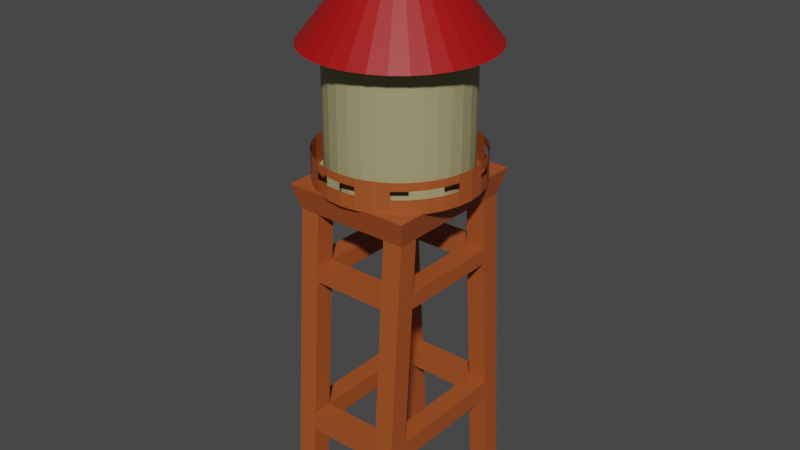 # Source: CaixaDAgua.blend  (saved by Blender 3.1.7; exported with 4.5.12 LTS)
import bpy
from mathutils import Matrix  # noqa: F401  (used for matrix-valued properties, if any)

bpy.ops.wm.read_factory_settings(use_empty=True)
scene = bpy.context.scene
scene.name = 'Scene'

# ---- collections
col_collection = bpy.data.collections.new('Collection'); scene.collection.children.link(col_collection)

# ---- materials (node trees are filled in below, after node groups)
mat_materiais = bpy.data.materials.new('Materiais')
mat_materiais.use_transparent_shadow = False
mat_materiais_001 = bpy.data.materials.new('Materiais.001')
mat_materiais_001.use_transparent_shadow = False
mat_materiais_002 = bpy.data.materials.new('Materiais.002')
mat_materiais_002.use_transparent_shadow = False

# ---- material node trees
mat_materiais.use_nodes = True; mat_materiais.node_tree.nodes.clear()
_N = mat_materiais.node_tree.nodes; _L = mat_materiais.node_tree.links
n0 = _N.new('ShaderNodeBsdfPrincipled'); n0.name = 'Principled BSDF'; n0.location = (10, 300)
n0.distribution = 'GGX'
n0.subsurface_method = 'RANDOM_WALK_SKIN'
n0.inputs[0].default_value = (0.3757, 0.08133, 0.01719, 1.0)
n0.inputs[3].default_value = 1.45
n0.inputs[27].default_value = (0.0, 0.0, 0.0, 1.0)
n0.inputs[28].default_value = 1.0
n1 = _N.new('ShaderNodeOutputMaterial'); n1.name = 'Material Output'; n1.location = (300, 300)
_L.new(n0.outputs[0], n1.inputs[0])
n1.is_active_output = True
mat_materiais_001.use_nodes = True; mat_materiais_001.node_tree.nodes.clear()
_N = mat_materiais_001.node_tree.nodes; _L = mat_materiais_001.node_tree.links
n0 = _N.new('ShaderNodeBsdfPrincipled'); n0.name = 'Principled BSDF'; n0.location = (10, 300)
n0.distribution = 'GGX'
n0.subsurface_method = 'RANDOM_WALK_SKIN'
n0.inputs[0].default_value = (0.3672, 0.3272, 0.1627, 1.0)
n0.inputs[3].default_value = 1.45
n0.inputs[27].default_value = (0.0, 0.0, 0.0, 1.0)
n0.inputs[28].default_value = 1.0
n1 = _N.new('ShaderNodeOutputMaterial'); n1.name = 'Material Output'; n1.location = (300, 300)
_L.new(n0.outputs[0], n1.inputs[0])
n1.is_active_output = True
mat_materiais_002.use_nodes = True; mat_materiais_002.node_tree.nodes.clear()
_N = mat_materiais_002.node_tree.nodes; _L = mat_materiais_002.node_tree.links
n0 = _N.new('ShaderNodeBsdfPrincipled'); n0.name = 'Principled BSDF'; n0.location = (10, 300)
n0.distribution = 'GGX'
n0.subsurface_method = 'RANDOM_WALK_SKIN'
n0.inputs[0].default_value = (0.3844, 0.003327, 0.002686, 1.0)
n0.inputs[3].default_value = 1.45
n0.inputs[27].default_value = (0.0, 0.0, 0.0, 1.0)
n0.inputs[28].default_value = 1.0
n1 = _N.new('ShaderNodeOutputMaterial'); n1.name = 'Material Output'; n1.location = (300, 300)
_L.new(n0.outputs[0], n1.inputs[0])
n1.is_active_output = True

# ---- world
world_world = bpy.data.worlds.new('World'); scene.world = world_world
world_world.use_nodes = True; world_world.node_tree.nodes.clear()
_N = world_world.node_tree.nodes; _L = world_world.node_tree.links
n0 = _N.new('ShaderNodeOutputWorld'); n0.name = 'World Output'; n0.location = (300, 300)
n1 = _N.new('ShaderNodeBackground'); n1.name = 'Background'; n1.location = (10, 300)
n1.inputs[0].default_value = (0.05088, 0.05088, 0.05088, 1.0)
_L.new(n1.outputs[0], n0.inputs[0])
n0.is_active_output = True
world_world.color = (0.05088, 0.05088, 0.05088)
world_world.use_sun_shadow = False
world_world.sun_shadow_jitter_overblur = 0.0

# ---- meshes
me_cubo_001 = bpy.data.meshes.new('Cubo.001')
me_cubo_001.from_pydata([(-1.0, -1.0, -1.0), (-1.0, 1.113, 1.0), (-1.0, 1.0, -1.0), (-1.0, 3.113, 1.0), (1.0, -1.0, -1.0), (1.0, 1.113, 1.0), (1.0, 1.0, -1.0), (1.0, 3.113, 1.0), (-10.68, -1.0, -1.0), (-10.68, 1.113, 1.0), (-10.68, 1.0, -1.0), (-10.68, 3.113, 1.0), (-8.68, -1.0, -1.0), (-8.68, 1.113, 1.0), (-8.68, 1.0, -1.0), (-8.68, 3.113, 1.0), (1.0, 17.13, -1.0), (1.0, 15.02, 1.0), (1.0, 15.13, -1.0), (1.0, 13.02, 1.0), (-1.0, 17.13, -1.0), (-1.0, 15.02, 1.0), (-1.0, 15.13, -1.0), (-1.0, 13.02, 1.0), (-8.68, 17.13, -1.0), (-8.68, 15.02, 1.0), (-8.68, 15.13, -1.0), (-8.68, 13.02, 1.0), (-10.68, 17.13, -1.0), (-10.68, 15.02, 1.0), (-10.68, 15.13, -1.0), (-10.68, 13.02, 1.0), (-1.0, 1.113, 1.0), (1.0, 3.113, 1.0), (1.0, 1.113, 1.0), (-10.68, 1.113, 1.0), (-10.68, 3.113, 1.0), (-8.68, 1.113, 1.0), (1.0, 15.02, 1.0), (1.0, 13.02, 1.0), (-1.0, 15.02, 1.0), (-8.68, 15.02, 1.0), (-10.68, 13.02, 1.0), (-10.68, 15.02, 1.0), (-0.5838, 0.3591, 1.162), (-0.5838, 2.576, 1.162), (1.633, 2.576, 1.162), (1.633, 0.3591, 1.162), (-11.31, 0.3591, 1.162), (-11.31, 2.576, 1.162), (-9.096, 2.576, 1.162), (-9.096, 0.3591, 1.162), (1.633, 15.77, 1.162), (1.633, 13.56, 1.162), (-0.5838, 13.56, 1.162), (-0.5838, 15.77, 1.162), (-9.096, 15.77, 1.162), (-9.096, 13.56, 1.162), (-11.31, 13.56, 1.162), (-11.31, 15.77, 1.162), (1.0, 16.78, -0.6667), (1.0, 16.43, -0.3333), (1.0, 16.08, 1.49e-07), (1.0, 15.72, 0.3333), (1.0, 15.37, 0.6667), (1.0, 13.37, 0.6667), (1.0, 13.72, 0.3333), (1.0, 14.08, 8.941e-08), (1.0, 14.43, -0.3333), (1.0, 14.78, -0.6667), (-1.0, 13.37, 0.6667), (-1.0, 13.72, 0.3333), (-1.0, 14.08, 8.941e-08), (-1.0, 14.43, -0.3333), (-1.0, 14.78, -0.6667), (-1.0, 15.37, 0.6667), (-1.0, 15.72, 0.3333), (-1.0, 16.08, 8.941e-08), (-1.0, 16.43, -0.3333), (-1.0, 16.78, -0.6667), (-8.68, 16.78, -0.6667), (-8.68, 16.43, -0.3333), (-8.68, 16.08, 1.49e-07), (-8.68, 15.72, 0.3333), (-8.68, 15.37, 0.6667), (-8.68, 13.37, 0.6667), (-8.68, 13.72, 0.3333), (-8.68, 14.08, 8.941e-08), (-8.68, 14.43, -0.3333), (-8.68, 14.78, -0.6667), (-10.68, 13.37, 0.6667), (-10.68, 13.72, 0.3333), (-10.68, 14.08, 8.941e-08), (-10.68, 14.43, -0.3333), (-10.68, 14.78, -0.6667), (-10.68, 15.37, 0.6667), (-10.68, 15.72, 0.3333), (-10.68, 16.08, 8.941e-08), (-10.68, 16.43, -0.3333), (-10.68, 16.78, -0.6667), (-10.68, -0.6479, -0.6667), (-10.68, -0.2957, -0.3333), (-10.68, 0.05639, 1.49e-07), (-10.68, 0.4085, 0.3333), (-10.68, 0.7607, 0.6667), (-10.68, 2.761, 0.6667), (-10.68, 2.409, 0.3333), (-10.68, 2.056, 8.941e-08), (-10.68, 1.704, -0.3333), (-10.68, 1.352, -0.6667), (-8.68, 2.761, 0.6667), (-8.68, 2.409, 0.3333), (-8.68, 2.056, 8.941e-08), (-8.68, 1.704, -0.3333), (-8.68, 1.352, -0.6667), (-8.68, 0.7607, 0.6667), (-8.68, 0.4085, 0.3333), (-8.68, 0.05639, 8.941e-08), (-8.68, -0.2957, -0.3333), (-8.68, -0.6479, -0.6667), (-1.0, -0.6479, -0.6667), (-1.0, -0.2957, -0.3333), (-1.0, 0.05639, 2.98e-08), (-1.0, 0.4085, 0.3333), (-1.0, 0.7607, 0.6667), (-1.0, 2.761, 0.6667), (-1.0, 2.409, 0.3333), (-1.0, 2.056, -2.98e-08), (-1.0, 1.704, -0.3333), (-1.0, 1.352, -0.6667), (1.0, 2.761, 0.6667), (1.0, 2.409, 0.3333), (1.0, 2.056, -2.98e-08), (1.0, 1.704, -0.3333), (1.0, 1.352, -0.6667), (1.0, 0.7607, 0.6667), (1.0, 0.4085, 0.3333), (1.0, 0.05639, -2.98e-08), (1.0, -0.2957, -0.3333), (1.0, -0.6479, -0.6667), (-8.68, 2.761, 0.6667), (-8.68, 0.7607, 0.6667), (-1.0, 0.7607, 0.6667), (-1.0, 2.761, 0.6667), (-8.68, 2.761, 0.5678), (-8.68, 0.7607, 0.5678), (-1.0, 0.7607, 0.5678), (-1.0, 2.761, 0.5678), (-8.68, 13.37, 0.554), (-10.68, 13.37, 0.554), (-10.68, 2.761, 0.554), (-8.68, 2.761, 0.554), (1.0, 13.37, 0.6667), (-1.0, 13.37, 0.6667), (-1.0, 2.761, 0.6667), (1.0, 2.761, 0.6667), (1.0, 13.37, 0.5665), (-1.0, 13.37, 0.5665), (-1.0, 2.761, 0.5665), (1.0, 2.761, 0.5665), (-1.0, 13.37, 0.5597), (-1.0, 15.37, 0.5597), (-8.68, 15.37, 0.5597), (-8.68, 13.37, 0.5597), (-1.0, 0.7607, 0.5678), (-1.0, 2.761, 0.5678), (-8.987, 0.7607, 0.5678), (-8.987, 2.761, 0.5678), (-1.0, 14.43, -0.4592), (-1.0, 16.43, -0.4592), (1.0, 14.43, -0.4592), (-8.68, 14.43, -0.4592), (-10.68, 14.43, -0.4592), (-8.68, 16.43, -0.4592), (-8.68, 1.704, -0.4592), (-8.68, -0.2957, -0.4592), (-10.68, 1.704, -0.4592), (-1.0, 1.704, -0.4592), (1.0, 1.704, -0.4592), (-1.0, -0.2957, -0.4592)], [], [(124, 1, 3, 125), (125, 3, 7, 130), (130, 7, 5, 135), (135, 5, 1, 124), (2, 6, 4, 0), (17, 21, 40, 38), (104, 9, 11, 105), (105, 11, 15, 110), (110, 15, 13, 115), (115, 13, 9, 104), (10, 14, 12, 8), (13, 1, 32, 37), (64, 17, 19, 65), (65, 19, 23, 70), (70, 23, 21, 75), (75, 21, 17, 64), (18, 22, 20, 16), (1, 5, 34, 32), (84, 25, 27, 85), (85, 27, 31, 90), (90, 31, 29, 95), (95, 29, 25, 84), (26, 30, 28, 24), (7, 19, 39, 33), (31, 11, 36, 42), (11, 9, 35, 36), (21, 25, 41, 40), (29, 31, 42, 43), (25, 29, 43, 41), (35, 37, 51, 48), (32, 34, 47, 44), (37, 32, 44, 51), (33, 39, 53, 46), (42, 36, 49, 58), (34, 33, 46, 47), (40, 41, 56, 55), (41, 43, 59, 56), (39, 38, 52, 53), (5, 7, 33, 34), (19, 17, 38, 39), (9, 13, 37, 35), (46, 45, 44, 47), (50, 49, 48, 51), (54, 53, 52, 55), (58, 57, 56, 59), (49, 50, 57, 58), (54, 55, 56, 57), (44, 45, 50, 51), (45, 46, 53, 54), (57, 50, 45, 54), (43, 42, 58, 59), (36, 35, 48, 49), (38, 40, 55, 52), (39, 33, 34, 32, 37, 35, 36, 42, 43, 41, 40, 38), (20, 79, 60, 16), (79, 78, 61, 60), (78, 77, 62, 61), (77, 76, 63, 62), (76, 75, 64, 63), (22, 74, 79, 20), (74, 73, 78, 79), (73, 72, 77, 78), (72, 71, 76, 77), (71, 70, 75, 76), (18, 69, 74, 22), (69, 68, 73, 74), (68, 67, 72, 73), (67, 66, 71, 72), (66, 65, 70, 71), (16, 60, 69, 18), (60, 61, 68, 69), (61, 62, 67, 68), (62, 63, 66, 67), (63, 64, 65, 66), (28, 99, 80, 24), (99, 98, 81, 80), (98, 97, 82, 81), (97, 96, 83, 82), (96, 95, 84, 83), (30, 94, 99, 28), (94, 93, 98, 99), (93, 92, 97, 98), (92, 91, 96, 97), (91, 90, 95, 96), (26, 89, 94, 30), (89, 88, 93, 94), (88, 87, 92, 93), (87, 86, 91, 92), (86, 85, 90, 91), (24, 80, 89, 26), (80, 81, 88, 89), (81, 82, 87, 88), (82, 83, 86, 87), (83, 84, 85, 86), (12, 119, 100, 8), (119, 118, 101, 100), (118, 117, 102, 101), (117, 116, 103, 102), (116, 115, 104, 103), (14, 114, 119, 12), (114, 113, 118, 119), (113, 112, 117, 118), (112, 111, 116, 117), (111, 110, 115, 116), (10, 109, 114, 14), (109, 108, 113, 114), (108, 107, 112, 113), (107, 106, 111, 112), (106, 105, 110, 111), (8, 100, 109, 10), (100, 101, 108, 109), (101, 102, 107, 108), (102, 103, 106, 107), (103, 104, 105, 106), (4, 139, 120, 0), (139, 138, 121, 120), (138, 137, 122, 121), (137, 136, 123, 122), (136, 135, 124, 123), (6, 134, 139, 4), (134, 133, 138, 139), (133, 132, 137, 138), (132, 131, 136, 137), (131, 130, 135, 136), (2, 129, 134, 6), (129, 128, 133, 134), (128, 127, 132, 133), (127, 126, 131, 132), (126, 125, 130, 131), (0, 120, 129, 2), (120, 121, 128, 129), (121, 122, 127, 128), (122, 123, 126, 127), (123, 124, 125, 126), (115, 110, 140, 141), (140, 143, 147, 144), (110, 125, 143, 140), (124, 115, 141, 142), (125, 124, 142, 143), (144, 147, 146, 145), (141, 140, 144, 145), (142, 141, 145, 146), (143, 142, 146, 147), (105, 90, 149, 150), (151, 150, 149, 148), (90, 85, 148, 149), (110, 105, 150, 151), (85, 110, 151, 148), (75, 70, 160, 161), (65, 130, 155, 152), (152, 155, 159, 156), (70, 65, 152, 153), (125, 70, 153, 154), (130, 125, 154, 155), (159, 158, 157, 156), (153, 152, 156, 157), (154, 153, 157, 158), (155, 154, 158, 159), (161, 160, 163, 162), (70, 85, 163, 160), (85, 84, 162, 163), (84, 75, 161, 162), (143, 140, 141, 142), (105, 110, 85, 90), (154, 155, 152, 153), (70, 75, 84, 85), (147, 146, 164, 165), (165, 164, 166, 167), (113, 118, 175, 174), (133, 68, 170, 178), (81, 88, 171, 173), (68, 73, 168, 170), (174, 175, 179, 177), (177, 178, 170, 168), (169, 173, 171, 168), (176, 174, 171, 172), (128, 133, 178, 177), (73, 128, 177, 168), (73, 78, 169, 168), (88, 73, 168, 171), (88, 93, 172, 171), (78, 81, 173, 169), (113, 88, 171, 174), (93, 108, 176, 172), (128, 113, 174, 177), (108, 113, 174, 176), (121, 128, 177, 179), (118, 121, 179, 175), (133, 128, 73, 68), (118, 113, 128, 121), (113, 108, 93, 88), (81, 78, 73, 88)])
_uv = me_cubo_001.uv_layers.new(name='Mapa UV')
_uv.uv.foreach_set('vector', [0.5833, 0.0, 0.625, 0.0, 0.625, 0.25, 0.5833, 0.25, 0.5833, 0.25, 0.625, 0.25, 0.625, 0.5, 0.5833, 0.5, 0.5833, 0.5, 0.625, 0.5, 0.625, 0.75, 0.5833, 0.75, 0.5833, 0.75, 0.625, 0.75, 0.625, 1.0, 0.5833, 1.0, 0.125, 0.5, 0.375, 0.5, 0.375, 0.75, 0.125, 0.75, 0.625, 1.0, 0.625, 0.75, 0.625, 0.75, 0.625, 1.0, 0.5833, 0.0, 0.625, 0.0, 0.625, 0.25, 0.5833, 0.25, 0.5833, 0.25, 0.625, 0.25, 0.625, 0.5, 0.5833, 0.5, 0.5833, 0.5, 0.625, 0.5, 0.625, 0.75, 0.5833, 0.75, 0.5833, 0.75, 0.625, 0.75, 0.625, 1.0, 0.5833, 1.0, 0.125, 0.5, 0.375, 0.5, 0.375, 0.75, 0.125, 0.75, 0.0, 0.0, 0.0, 0.0, 0.0, 0.0, 0.0, 0.0, 0.5833, 0.0, 0.625, 0.0, 0.625, 0.25, 0.5833, 0.25, 0.5833, 0.25, 0.625, 0.25, 0.625, 0.5, 0.5833, 0.5, 0.5833, 0.5, 0.625, 0.5, 0.625, 0.75, 0.5833, 0.75, 0.5833, 0.75, 0.625, 0.75, 0.625, 1.0, 0.5833, 1.0, 0.125, 0.5, 0.375, 0.5, 0.375, 0.75, 0.125, 0.75, 0.625, 1.0, 0.625, 0.75, 0.625, 0.75, 0.625, 1.0, 0.5833, 0.0, 0.625, 0.0, 0.625, 0.25, 0.5833, 0.25, 0.5833, 0.25, 0.625, 0.25, 0.625, 0.5, 0.5833, 0.5, 0.5833, 0.5, 0.625, 0.5, 0.625, 0.75, 0.5833, 0.75, 0.5833, 0.75, 0.625, 0.75, 0.625, 1.0, 0.5833, 1.0, 0.125, 0.5, 0.375, 0.5, 0.375, 0.75, 0.125, 0.75, 0.0, 0.0, 0.0, 0.0, 0.0, 0.0, 0.0, 0.0, 0.0, 0.0, 0.0, 0.0, 0.0, 0.0, 0.0, 0.0, 0.625, 0.25, 0.625, 0.0, 0.625, 0.0, 0.625, 0.25, 0.0, 0.0, 0.0, 0.0, 0.0, 0.0, 0.0, 0.0, 0.625, 0.75, 0.625, 0.5, 0.625, 0.5, 0.625, 0.75, 0.625, 1.0, 0.625, 0.75, 0.625, 0.75, 0.625, 1.0, 0.625, 1.0, 0.625, 0.75, 0.625, 0.75, 0.625, 1.0, 0.625, 1.0, 0.625, 0.75, 0.625, 0.75, 0.625, 1.0, 0.0, 0.0, 0.0, 0.0, 0.0, 0.0, 0.0, 0.0, 0.0, 0.0, 0.0, 0.0, 0.0, 0.0, 0.0, 0.0, 0.0, 0.0, 0.0, 0.0, 0.0, 0.0, 0.0, 0.0, 0.625, 0.75, 0.625, 0.5, 0.625, 0.5, 0.625, 0.75, 0.0, 0.0, 0.0, 0.0, 0.0, 0.0, 0.0, 0.0, 0.625, 1.0, 0.625, 0.75, 0.625, 0.75, 0.625, 1.0, 0.625, 0.25, 0.625, 0.0, 0.625, 0.0, 0.625, 0.25, 0.625, 0.75, 0.625, 0.5, 0.625, 0.5, 0.625, 0.75, 0.625, 0.25, 0.625, 0.0, 0.625, 0.0, 0.625, 0.25, 0.625, 1.0, 0.625, 0.75, 0.625, 0.75, 0.625, 1.0, 0.625, 0.5, 0.875, 0.5, 0.875, 0.75, 0.625, 0.75, 0.625, 0.5, 0.875, 0.5, 0.875, 0.75, 0.625, 0.75, 0.625, 0.5, 0.875, 0.5, 0.875, 0.75, 0.625, 0.75, 0.625, 0.5, 0.875, 0.5, 0.875, 0.75, 0.625, 0.75, 0.625, 0.25, 0.625, 0.5, 0.625, 0.25, 0.625, 0.5, 0.625, 0.5, 0.625, 0.75, 0.625, 0.0, 0.625, 0.25, 0.625, 0.0, 0.625, 0.25, 0.625, 0.5, 0.625, 0.75, 0.625, 0.25, 0.625, 0.5, 0.625, 0.25, 0.625, 0.5, 0.625, 0.25, 0.625, 0.5, 0.625, 0.25, 0.625, 0.5, 0.625, 0.75, 0.625, 0.5, 0.625, 0.5, 0.625, 0.75, 0.625, 0.25, 0.625, 0.0, 0.625, 0.0, 0.625, 0.25, 0.625, 1.0, 0.625, 0.75, 0.625, 0.75, 0.625, 1.0, 0.0, 0.0, 0.0, 0.0, 0.0, 0.0, 0.0, 0.0, 0.0, 0.0, 0.0, 0.0, 0.0, 0.0, 0.0, 0.0, 0.0, 0.0, 0.0, 0.0, 0.0, 0.0, 0.0, 0.0, 0.375, 0.75, 0.4167, 0.75, 0.4167, 1.0, 0.375, 1.0, 0.4167, 0.75, 0.4583, 0.75, 0.4583, 1.0, 0.4167, 1.0, 0.4583, 0.75, 0.5, 0.75, 0.5, 1.0, 0.4583, 1.0, 0.5, 0.75, 0.5417, 0.75, 0.5417, 1.0, 0.5, 1.0, 0.5417, 0.75, 0.5833, 0.75, 0.5833, 1.0, 0.5417, 1.0, 0.375, 0.5, 0.4167, 0.5, 0.4167, 0.75, 0.375, 0.75, 0.4167, 0.5, 0.4583, 0.5, 0.4583, 0.75, 0.4167, 0.75, 0.4583, 0.5, 0.5, 0.5, 0.5, 0.75, 0.4583, 0.75, 0.5, 0.5, 0.5417, 0.5, 0.5417, 0.75, 0.5, 0.75, 0.5417, 0.5, 0.5833, 0.5, 0.5833, 0.75, 0.5417, 0.75, 0.375, 0.25, 0.4167, 0.25, 0.4167, 0.5, 0.375, 0.5, 0.4167, 0.25, 0.4583, 0.25, 0.4583, 0.5, 0.4167, 0.5, 0.4583, 0.25, 0.5, 0.25, 0.5, 0.5, 0.4583, 0.5, 0.5, 0.25, 0.5417, 0.25, 0.5417, 0.5, 0.5, 0.5, 0.5417, 0.25, 0.5833, 0.25, 0.5833, 0.5, 0.5417, 0.5, 0.375, 0.0, 0.4167, 0.0, 0.4167, 0.25, 0.375, 0.25, 0.4167, 0.0, 0.4583, 0.0, 0.4583, 0.25, 0.4167, 0.25, 0.4583, 0.0, 0.5, 0.0, 0.5, 0.25, 0.4583, 0.25, 0.5, 0.0, 0.5417, 0.0, 0.5417, 0.25, 0.5, 0.25, 0.5417, 0.0, 0.5833, 0.0, 0.5833, 0.25, 0.5417, 0.25, 0.375, 0.75, 0.4167, 0.75, 0.4167, 1.0, 0.375, 1.0, 0.4167, 0.75, 0.4583, 0.75, 0.4583, 1.0, 0.4167, 1.0, 0.4583, 0.75, 0.5, 0.75, 0.5, 1.0, 0.4583, 1.0, 0.5, 0.75, 0.5417, 0.75, 0.5417, 1.0, 0.5, 1.0, 0.5417, 0.75, 0.5833, 0.75, 0.5833, 1.0, 0.5417, 1.0, 0.375, 0.5, 0.4167, 0.5, 0.4167, 0.75, 0.375, 0.75, 0.4167, 0.5, 0.4583, 0.5, 0.4583, 0.75, 0.4167, 0.75, 0.4583, 0.5, 0.5, 0.5, 0.5, 0.75, 0.4583, 0.75, 0.5, 0.5, 0.5417, 0.5, 0.5417, 0.75, 0.5, 0.75, 0.5417, 0.5, 0.5833, 0.5, 0.5833, 0.75, 0.5417, 0.75, 0.375, 0.25, 0.4167, 0.25, 0.4167, 0.5, 0.375, 0.5, 0.4167, 0.25, 0.4583, 0.25, 0.4583, 0.5, 0.4167, 0.5, 0.4583, 0.25, 0.5, 0.25, 0.5, 0.5, 0.4583, 0.5, 0.5, 0.25, 0.5417, 0.25, 0.5417, 0.5, 0.5, 0.5, 0.5417, 0.25, 0.5833, 0.25, 0.5833, 0.5, 0.5417, 0.5, 0.375, 0.0, 0.4167, 0.0, 0.4167, 0.25, 0.375, 0.25, 0.4167, 0.0, 0.4583, 0.0, 0.4583, 0.25, 0.4167, 0.25, 0.4583, 0.0, 0.5, 0.0, 0.5, 0.25, 0.4583, 0.25, 0.5, 0.0, 0.5417, 0.0, 0.5417, 0.25, 0.5, 0.25, 0.5417, 0.0, 0.5833, 0.0, 0.5833, 0.25, 0.5417, 0.25, 0.375, 0.75, 0.4167, 0.75, 0.4167, 1.0, 0.375, 1.0, 0.4167, 0.75, 0.4583, 0.75, 0.4583, 1.0, 0.4167, 1.0, 0.4583, 0.75, 0.5, 0.75, 0.5, 1.0, 0.4583, 1.0, 0.5, 0.75, 0.5417, 0.75, 0.5417, 1.0, 0.5, 1.0, 0.5417, 0.75, 0.5833, 0.75, 0.5833, 1.0, 0.5417, 1.0, 0.375, 0.5, 0.4167, 0.5, 0.4167, 0.75, 0.375, 0.75, 0.4167, 0.5, 0.4583, 0.5, 0.4583, 0.75, 0.4167, 0.75, 0.4583, 0.5, 0.5, 0.5, 0.5, 0.75, 0.4583, 0.75, 0.5, 0.5, 0.5417, 0.5, 0.5417, 0.75, 0.5, 0.75, 0.5417, 0.5, 0.5833, 0.5, 0.5833, 0.75, 0.5417, 0.75, 0.375, 0.25, 0.4167, 0.25, 0.4167, 0.5, 0.375, 0.5, 0.4167, 0.25, 0.4583, 0.25, 0.4583, 0.5, 0.4167, 0.5, 0.4583, 0.25, 0.5, 0.25, 0.5, 0.5, 0.4583, 0.5, 0.5, 0.25, 0.5417, 0.25, 0.5417, 0.5, 0.5, 0.5, 0.5417, 0.25, 0.5833, 0.25, 0.5833, 0.5, 0.5417, 0.5, 0.375, 0.0, 0.4167, 0.0, 0.4167, 0.25, 0.375, 0.25, 0.4167, 0.0, 0.4583, 0.0, 0.4583, 0.25, 0.4167, 0.25, 0.4583, 0.0, 0.5, 0.0, 0.5, 0.25, 0.4583, 0.25, 0.5, 0.0, 0.5417, 0.0, 0.5417, 0.25, 0.5, 0.25, 0.5417, 0.0, 0.5833, 0.0, 0.5833, 0.25, 0.5417, 0.25, 0.375, 0.75, 0.4167, 0.75, 0.4167, 1.0, 0.375, 1.0, 0.4167, 0.75, 0.4583, 0.75, 0.4583, 1.0, 0.4167, 1.0, 0.4583, 0.75, 0.5, 0.75, 0.5, 1.0, 0.4583, 1.0, 0.5, 0.75, 0.5417, 0.75, 0.5417, 1.0, 0.5, 1.0, 0.5417, 0.75, 0.5833, 0.75, 0.5833, 1.0, 0.5417, 1.0, 0.375, 0.5, 0.4167, 0.5, 0.4167, 0.75, 0.375, 0.75, 0.4167, 0.5, 0.4583, 0.5, 0.4583, 0.75, 0.4167, 0.75, 0.4583, 0.5, 0.5, 0.5, 0.5, 0.75, 0.4583, 0.75, 0.5, 0.5, 0.5417, 0.5, 0.5417, 0.75, 0.5, 0.75, 0.5417, 0.5, 0.5833, 0.5, 0.5833, 0.75, 0.5417, 0.75, 0.375, 0.25, 0.4167, 0.25, 0.4167, 0.5, 0.375, 0.5, 0.4167, 0.25, 0.4583, 0.25, 0.4583, 0.5, 0.4167, 0.5, 0.4583, 0.25, 0.5, 0.25, 0.5, 0.5, 0.4583, 0.5, 0.5, 0.25, 0.5417, 0.25, 0.5417, 0.5, 0.5, 0.5, 0.5417, 0.25, 0.5833, 0.25, 0.5833, 0.5, 0.5417, 0.5, 0.375, 0.0, 0.4167, 0.0, 0.4167, 0.25, 0.375, 0.25, 0.4167, 0.0, 0.4583, 0.0, 0.4583, 0.25, 0.4167, 0.25, 0.4583, 0.0, 0.5, 0.0, 0.5, 0.25, 0.4583, 0.25, 0.5, 0.0, 0.5417, 0.0, 0.5417, 0.25, 0.5, 0.25, 0.5417, 0.0, 0.5833, 0.0, 0.5833, 0.25, 0.5417, 0.25, 0.5833, 0.75, 0.5833, 0.5, 0.5833, 0.5, 0.5833, 0.75, 0.0, 0.0, 0.0, 0.0, 0.0, 0.0, 0.0, 0.0, 0.0, 0.0, 0.0, 0.0, 0.0, 0.0, 0.0, 0.0, 0.0, 0.0, 0.0, 0.0, 0.0, 0.0, 0.0, 0.0, 0.5833, 0.25, 0.5833, 0.0, 0.5833, 0.0, 0.5833, 0.25, 0.5833, 0.5, 0.5833, 0.25, 0.5833, 0.0, 0.5833, 0.75, 0.5833, 0.75, 0.5833, 0.5, 0.5833, 0.5, 0.5833, 0.75, 0.0, 0.0, 0.0, 0.0, 0.0, 0.0, 0.0, 0.0, 0.5833, 0.25, 0.5833, 0.0, 0.5833, 0.0, 0.5833, 0.25, 0.0, 0.0, 0.0, 0.0, 0.0, 0.0, 0.0, 0.0, 0.5833, 0.5, 0.5833, 0.25, 0.5833, 0.5, 0.5833, 0.25, 0.5833, 0.5, 0.5833, 0.25, 0.5833, 0.25, 0.5833, 0.5, 0.5833, 0.5, 0.5833, 0.25, 0.5833, 0.25, 0.5833, 0.5, 0.0, 0.0, 0.0, 0.0, 0.0, 0.0, 0.0, 0.0, 0.5833, 0.75, 0.5833, 0.5, 0.5833, 0.5, 0.5833, 0.75, 0.0, 0.0, 0.0, 0.0, 0.0, 0.0, 0.0, 0.0, 0.0, 0.0, 0.0, 0.0, 0.0, 0.0, 0.0, 0.0, 0.5833, 0.5, 0.5833, 0.25, 0.5833, 0.25, 0.5833, 0.5, 0.0, 0.0, 0.0, 0.0, 0.0, 0.0, 0.0, 0.0, 0.5833, 0.5, 0.5833, 0.25, 0.5833, 0.25, 0.5833, 0.5, 0.5833, 0.5, 0.5833, 0.25, 0.5833, 0.5, 0.5833, 0.25, 0.5833, 0.5, 0.5833, 0.25, 0.5833, 0.25, 0.5833, 0.5, 0.0, 0.0, 0.0, 0.0, 0.0, 0.0, 0.0, 0.0, 0.5833, 0.5, 0.5833, 0.25, 0.5833, 0.25, 0.5833, 0.5, 0.5833, 0.75, 0.5833, 0.5, 0.5833, 0.25, 0.5833, 0.0, 0.0, 0.0, 0.0, 0.0, 0.0, 0.0, 0.0, 0.0, 0.5833, 0.25, 0.5833, 0.0, 0.5833, 0.0, 0.5833, 0.25, 0.0, 0.0, 0.0, 0.0, 0.0, 0.0, 0.0, 0.0, 0.0, 0.0, 0.0, 0.0, 0.0, 0.0, 0.0, 0.0, 0.5833, 0.25, 0.5833, 0.5, 0.0, 0.0, 0.5833, 0.5, 0.5833, 0.25, 0.5833, 0.5, 0.0, 0.0, 0.5833, 0.5, 0.5833, 0.5, 0.5833, 0.75, 0.0, 0.0, 0.5833, 0.25, 0.5833, 0.25, 0.5833, 0.0, 0.5833, 0.0, 0.5833, 0.25, 0.5833, 0.25, 0.5833, 0.0, 0.5833, 0.0, 0.5833, 0.25, 0.4583, 0.5, 0.4583, 0.75, 0.4583, 0.75, 0.4583, 0.5, 0.0, 0.0, 0.0, 0.0, 0.0, 0.0, 0.0, 0.0, 0.4583, 0.0, 0.4583, 0.25, 0.4583, 0.25, 0.4583, 0.0, 0.4583, 0.25, 0.4583, 0.5, 0.4583, 0.5, 0.4583, 0.25, 0.4583, 0.5, 0.4583, 0.75, 0.4583, 0.0, 0.4583, 0.25, 0.4583, 0.25, 0.4583, 0.5, 0.4583, 0.25, 0.4583, 0.5, 0.4583, 0.75, 0.4583, 0.0, 0.4583, 0.25, 0.4583, 0.5, 0.4583, 0.25, 0.4583, 0.5, 0.4583, 0.25, 0.4583, 0.5, 0.4583, 0.25, 0.4583, 0.5, 0.4583, 0.5, 0.4583, 0.25, 0.0, 0.0, 0.0, 0.0, 0.0, 0.0, 0.0, 0.0, 0.4583, 0.5, 0.4583, 0.75, 0.4583, 0.75, 0.4583, 0.5, 0.0, 0.0, 0.0, 0.0, 0.0, 0.0, 0.0, 0.0, 0.4583, 0.25, 0.4583, 0.5, 0.4583, 0.5, 0.4583, 0.25, 0.0, 0.0, 0.0, 0.0, 0.0, 0.0, 0.0, 0.0, 0.0, 0.0, 0.0, 0.0, 0.0, 0.0, 0.0, 0.0, 0.0, 0.0, 0.0, 0.0, 0.0, 0.0, 0.0, 0.0, 0.0, 0.0, 0.0, 0.0, 0.0, 0.0, 0.0, 0.0, 0.4583, 0.25, 0.4583, 0.5, 0.4583, 0.5, 0.4583, 0.25, 0.4583, 0.0, 0.4583, 0.25, 0.4583, 0.25, 0.4583, 0.0, 0.0, 0.0, 0.0, 0.0, 0.0, 0.0, 0.0, 0.0, 0.4583, 0.5, 0.4583, 0.25, 0.0, 0.0, 0.4583, 0.25, 0.4583, 0.75, 0.4583, 0.5, 0.0, 0.0, 0.4583, 0.0, 0.4583, 0.5, 0.4583, 0.25, 0.0, 0.0, 0.4583, 0.25, 0.0, 0.0, 0.0, 0.0, 0.4583, 0.5, 0.0, 0.0])
me_cubo_001.materials.append(mat_materiais)
me_cubo_001.use_remesh_fix_poles = True
me_cubo_001.use_remesh_preserve_attributes = False
me_cubo_001.update()
me_c_rculo = bpy.data.meshes.new('Círculo')
me_c_rculo.from_pydata([(1.832e-08, 0.856, 0.0), (-0.167, 0.8396, 0.0), (-0.3276, 0.7909, 0.0), (-0.4756, 0.7118, 0.0), (-0.6053, 0.6053, 0.0), (-0.7118, 0.4756, 0.0), (-0.7909, 0.3276, 0.0), (-0.8396, 0.167, 0.0), (-0.856, -3.94e-08, 0.0), (-0.8396, -0.167, 0.0), (-0.7909, -0.3276, 0.0), (-0.7118, -0.4756, 0.0), (-0.6053, -0.6053, 0.0), (-0.4756, -0.7118, 0.0), (-0.3276, -0.7909, 0.0), (-0.167, -0.8396, 0.0), (7.88e-08, -0.856, 0.0), (0.167, -0.8396, 0.0), (0.3276, -0.7909, 0.0), (0.4756, -0.7118, 0.0), (0.6053, -0.6053, 0.0), (0.7118, -0.4756, 0.0), (0.7909, -0.3276, 0.0), (0.8396, -0.167, 0.0), (0.856, 1.192e-08, 0.0), (0.8396, 0.167, 0.0), (0.7909, 0.3276, 0.0), (0.7118, 0.4756, 0.0), (0.6053, 0.6053, 0.0), (0.4756, 0.7118, 0.0), (0.3276, 0.7909, 0.0), (0.167, 0.8396, 0.0), (-0.1951, 0.9808, 0.1756), (0.0, 1.0, 0.1756), (-0.3827, 0.9239, 0.1756), (-0.5556, 0.8315, 0.1756), (-0.7071, 0.7071, 0.1756), (-0.8315, 0.5556, 0.1756), (-0.9239, 0.3827, 0.1756), (-0.9808, 0.1951, 0.1756), (-1.0, -4.371e-08, 0.1756), (-0.9808, -0.1951, 0.1756), (-0.9239, -0.3827, 0.1756), (-0.8315, -0.5556, 0.1756), (-0.7071, -0.7071, 0.1756), (-0.5556, -0.8315, 0.1756), (-0.3827, -0.9239, 0.1756), (-0.1951, -0.9808, 0.1756), (8.742e-08, -1.0, 0.1756), (0.1951, -0.9808, 0.1756), (0.3827, -0.9239, 0.1756), (0.5556, -0.8315, 0.1756), (0.7071, -0.7071, 0.1756), (0.8315, -0.5556, 0.1756), (0.9239, -0.3827, 0.1756), (0.9808, -0.1951, 0.1756), (1.0, 1.192e-08, 0.1756), (0.9808, 0.1951, 0.1756), (0.9239, 0.3827, 0.1756), (0.8315, 0.5556, 0.1756), (0.7071, 0.7071, 0.1756), (0.5556, 0.8315, 0.1756), (0.3827, 0.9239, 0.1756), (0.1951, 0.9808, 0.1756), (-0.1951, 0.9808, 0.3736), (-5.317e-10, 1.0, 0.3736), (-0.3827, 0.9239, 0.3736), (-0.5556, 0.8315, 0.3736), (-0.7071, 0.7071, 0.3736), (-0.8315, 0.5556, 0.3736), (-0.9239, 0.3827, 0.3736), (-0.9808, 0.1951, 0.3736), (-1.0, -4.371e-08, 0.3736), (-0.9808, -0.1951, 0.3736), (-0.9239, -0.3827, 0.3736), (-0.8315, -0.5556, 0.3736), (-0.7071, -0.7071, 0.3736), (-0.5556, -0.8315, 0.3736), (-0.3827, -0.9239, 0.3736), (-0.1951, -0.9808, 0.3736), (8.689e-08, -1.0, 0.3736), (0.1951, -0.9808, 0.3736), (0.3827, -0.9239, 0.3736), (0.5556, -0.8315, 0.3736), (0.7071, -0.7071, 0.3736), (0.8315, -0.5556, 0.3736), (0.9239, -0.3827, 0.3736), (0.9808, -0.1951, 0.3736), (1.0, 1.192e-08, 0.3736), (0.9808, 0.1951, 0.3736), (0.9239, 0.3827, 0.3736), (0.8315, 0.5556, 0.3736), (0.7071, 0.7071, 0.3736), (0.5556, 0.8315, 0.3736), (0.3827, 0.9239, 0.3736), (0.1951, 0.9808, 0.3736), (-0.9808, -0.1951, 0.2746), (-1.0, -4.371e-08, 0.2746), (0.9808, -0.1951, 0.2746), (0.9239, -0.3827, 0.2746), (-0.9239, -0.3827, 0.2746), (1.0, 1.192e-08, 0.2746), (-0.8315, -0.5556, 0.2746), (0.9808, 0.1951, 0.2746), (-0.7071, -0.7071, 0.2746), (0.9239, 0.3827, 0.2746), (-0.5556, -0.8315, 0.2746), (0.8315, 0.5556, 0.2746), (-0.3827, -0.9239, 0.2746), (-0.1951, 0.9808, 0.2746), (-2.658e-10, 1.0, 0.2746), (0.7071, 0.7071, 0.2746), (-0.1951, -0.9808, 0.2746), (-0.3827, 0.9239, 0.2746), (0.5556, 0.8315, 0.2746), (8.716e-08, -1.0, 0.2746), (-0.5556, 0.8315, 0.2746), (0.3827, 0.9239, 0.2746), (0.1951, -0.9808, 0.2746), (-0.7071, 0.7071, 0.2746), (0.1951, 0.9808, 0.2746), (0.3827, -0.9239, 0.2746), (-0.8315, 0.5556, 0.2746), (0.5556, -0.8315, 0.2746), (-0.9239, 0.3827, 0.2746), (0.7071, -0.7071, 0.2746), (-0.9808, 0.1951, 0.2746), (0.8315, -0.5556, 0.2746), (-0.1951, 0.9808, 0.0), (0.0, 1.0, 0.0), (-0.3827, 0.9239, 0.0), (-0.5556, 0.8315, 0.0), (-0.7071, 0.7071, 0.0), (-0.8315, 0.5556, 0.0), (-0.9239, 0.3827, 0.0), (-0.9808, 0.1951, 0.0), (-1.0, -4.371e-08, 0.0), (-0.9808, -0.1951, 0.0), (-0.9239, -0.3827, 0.0), (-0.8315, -0.5556, 0.0), (-0.7071, -0.7071, 0.0), (-0.5556, -0.8315, 0.0), (-0.3827, -0.9239, 0.0), (-0.1951, -0.9808, 0.0), (8.742e-08, -1.0, 0.0), (0.1951, -0.9808, 0.0), (0.3827, -0.9239, 0.0), (0.5556, -0.8315, 0.0), (0.7071, -0.7071, 0.0), (0.8315, -0.5556, 0.0), (0.9239, -0.3827, 0.0), (0.9808, -0.1951, 0.0), (1.0, 1.192e-08, 0.0), (0.9808, 0.1951, 0.0), (0.9239, 0.3827, 0.0), (0.8315, 0.5556, 0.0), (0.7071, 0.7071, 0.0), (0.5556, 0.8315, 0.0), (0.3827, 0.9239, 0.0), (0.1951, 0.9808, 0.0), (-0.167, 0.8396, 1.551), (1.832e-08, 0.856, 1.551), (-0.3276, 0.7909, 1.551), (-0.4756, 0.7118, 1.551), (-0.6053, 0.6053, 1.551), (-0.7118, 0.4756, 1.551), (-0.7909, 0.3276, 1.551), (-0.8396, 0.167, 1.551), (-0.856, -3.94e-08, 1.551), (-0.8396, -0.167, 1.551), (-0.7909, -0.3276, 1.551), (-0.7118, -0.4756, 1.551), (-0.6053, -0.6053, 1.551), (-0.4756, -0.7118, 1.551), (-0.3276, -0.7909, 1.551), (-0.167, -0.8396, 1.551), (7.88e-08, -0.856, 1.551), (0.167, -0.8396, 1.551), (0.3276, -0.7909, 1.551), (0.4756, -0.7118, 1.551), (0.6053, -0.6053, 1.551), (0.7118, -0.4756, 1.551), (0.7909, -0.3276, 1.551), (0.8396, -0.167, 1.551), (0.856, 1.192e-08, 1.551), (0.8396, 0.167, 1.551), (0.7909, 0.3276, 1.551), (0.7118, 0.4756, 1.551), (0.6053, 0.6053, 1.551), (0.4756, 0.7118, 1.551), (0.3276, 0.7909, 1.551), (0.167, 0.8396, 1.551), (-0.2207, 1.109, 1.582), (2.666e-10, 1.131, 1.582), (-0.4328, 1.045, 1.582), (-0.6284, 0.9404, 1.582), (-0.7998, 0.7998, 1.582), (-0.9404, 0.6284, 1.582), (-1.045, 0.4328, 1.582), (-1.109, 0.2207, 1.582), (-1.131, -8.196e-08, 1.582), (-1.109, -0.2207, 1.582), (-1.045, -0.4328, 1.582), (-0.9404, -0.6284, 1.582), (-0.7998, -0.7998, 1.582), (-0.6284, -0.9404, 1.582), (-0.4328, -1.045, 1.582), (-0.2207, -1.109, 1.582), (8.017e-08, -1.131, 1.582), (0.2207, -1.109, 1.582), (0.4328, -1.045, 1.582), (0.6284, -0.9404, 1.582), (0.7998, -0.7998, 1.582), (0.9404, -0.6284, 1.582), (1.045, -0.4328, 1.582), (1.109, -0.2207, 1.582), (1.131, -1.414e-08, 1.582), (1.109, 0.2207, 1.582), (1.045, 0.4328, 1.582), (0.9404, 0.6284, 1.582), (0.7998, 0.7998, 1.582), (0.6284, 0.9404, 1.582), (0.4328, 1.045, 1.582), (0.2207, 1.109, 1.582), (-0.007274, 0.03657, 2.984), (5.913e-08, 0.03729, 2.984), (-0.01427, 0.03445, 2.984), (-0.02071, 0.031, 2.984), (-0.02636, 0.02636, 2.984), (-0.031, 0.02071, 2.984), (-0.03445, 0.01427, 2.984), (-0.03657, 0.007274, 2.984), (-0.03729, 1.702e-07, 2.984), (-0.03657, -0.007274, 2.984), (-0.03445, -0.01427, 2.984), (-0.031, -0.02071, 2.984), (-0.02636, -0.02636, 2.984), (-0.02071, -0.031, 2.984), (-0.01427, -0.03445, 2.984), (-0.007274, -0.03657, 2.984), (6.176e-08, -0.03729, 2.984), (0.007274, -0.03657, 2.984), (0.01427, -0.03445, 2.984), (0.02071, -0.031, 2.984), (0.02636, -0.02636, 2.984), (0.031, -0.02071, 2.984), (0.03445, -0.01427, 2.984), (0.03657, -0.007274, 2.984), (0.03729, 1.725e-07, 2.984), (0.03657, 0.007274, 2.984), (0.03445, 0.01427, 2.984), (0.031, 0.02071, 2.984), (0.02636, 0.02636, 2.984), (0.02071, 0.031, 2.984), (0.01427, 0.03445, 2.984), (0.007274, 0.03657, 2.984)], [], [(24, 23, 183, 184), (97, 96, 73, 72), (129, 128, 32, 33), (155, 156, 60, 59), (142, 143, 47, 46), (128, 130, 34, 32), (156, 157, 61, 60), (143, 144, 48, 47), (130, 131, 35, 34), (157, 158, 62, 61), (144, 145, 49, 48), (131, 132, 36, 35), (158, 159, 63, 62), (145, 146, 50, 49), (132, 133, 37, 36), (159, 129, 33, 63), (146, 147, 51, 50), (133, 134, 38, 37), (147, 148, 52, 51), (134, 135, 39, 38), (148, 149, 53, 52), (135, 136, 40, 39), (149, 150, 54, 53), (136, 137, 41, 40), (150, 151, 55, 54), (137, 138, 42, 41), (151, 152, 56, 55), (138, 139, 43, 42), (152, 153, 57, 56), (139, 140, 44, 43), (153, 154, 58, 57), (140, 141, 45, 44), (154, 155, 59, 58), (141, 142, 46, 45), (99, 98, 87, 86), (96, 100, 74, 73), (98, 101, 88, 87), (100, 102, 75, 74), (101, 103, 89, 88), (102, 104, 76, 75), (103, 105, 90, 89), (104, 106, 77, 76), (105, 107, 91, 90), (106, 108, 78, 77), (110, 109, 64, 65), (107, 111, 92, 91), (108, 112, 79, 78), (109, 113, 66, 64), (111, 114, 93, 92), (112, 115, 80, 79), (113, 116, 67, 66), (114, 117, 94, 93), (115, 118, 81, 80), (116, 119, 68, 67), (117, 120, 95, 94), (118, 121, 82, 81), (119, 122, 69, 68), (120, 110, 65, 95), (121, 123, 83, 82), (122, 124, 70, 69), (123, 125, 84, 83), (124, 126, 71, 70), (125, 127, 85, 84), (126, 97, 72, 71), (127, 99, 86, 85), (55, 56, 57, 103, 101, 98), (52, 53, 54, 99, 127, 125), (49, 50, 51, 123, 121, 118), (58, 59, 60, 111, 107, 105), (61, 62, 63, 120, 117, 114), (33, 32, 34, 113, 109, 110), (35, 36, 37, 122, 119, 116), (38, 39, 40, 97, 126, 124), (41, 42, 43, 102, 100, 96), (44, 45, 46, 108, 106, 104), (47, 48, 115, 112), (0, 1, 128, 129), (1, 2, 130, 128), (2, 3, 131, 130), (3, 4, 132, 131), (4, 5, 133, 132), (5, 6, 134, 133), (6, 7, 135, 134), (7, 8, 136, 135), (8, 9, 137, 136), (9, 10, 138, 137), (10, 11, 139, 138), (11, 12, 140, 139), (12, 13, 141, 140), (13, 14, 142, 141), (14, 15, 143, 142), (15, 16, 144, 143), (16, 17, 145, 144), (17, 18, 146, 145), (18, 19, 147, 146), (19, 20, 148, 147), (20, 21, 149, 148), (21, 22, 150, 149), (22, 23, 151, 150), (23, 24, 152, 151), (24, 25, 153, 152), (25, 26, 154, 153), (26, 27, 155, 154), (27, 28, 156, 155), (28, 29, 157, 156), (29, 30, 158, 157), (30, 31, 159, 158), (31, 0, 129, 159), (187, 186, 218, 219), (11, 10, 170, 171), (25, 24, 184, 185), (12, 11, 171, 172), (26, 25, 185, 186), (13, 12, 172, 173), (27, 26, 186, 187), (14, 13, 173, 174), (1, 0, 161, 160), (28, 27, 187, 188), (15, 14, 174, 175), (2, 1, 160, 162), (29, 28, 188, 189), (16, 15, 175, 176), (3, 2, 162, 163), (30, 29, 189, 190), (17, 16, 176, 177), (4, 3, 163, 164), (31, 30, 190, 191), (18, 17, 177, 178), (5, 4, 164, 165), (0, 31, 191, 161), (19, 18, 178, 179), (6, 5, 165, 166), (20, 19, 179, 180), (7, 6, 166, 167), (21, 20, 180, 181), (8, 7, 167, 168), (22, 21, 181, 182), (9, 8, 168, 169), (23, 22, 182, 183), (10, 9, 169, 170), (195, 194, 226, 227), (174, 173, 205, 206), (160, 161, 193, 192), (188, 187, 219, 220), (175, 174, 206, 207), (162, 160, 192, 194), (189, 188, 220, 221), (176, 175, 207, 208), (163, 162, 194, 195), (190, 189, 221, 222), (177, 176, 208, 209), (164, 163, 195, 196), (191, 190, 222, 223), (178, 177, 209, 210), (165, 164, 196, 197), (161, 191, 223, 193), (179, 178, 210, 211), (166, 165, 197, 198), (180, 179, 211, 212), (167, 166, 198, 199), (181, 180, 212, 213), (168, 167, 199, 200), (182, 181, 213, 214), (169, 168, 200, 201), (183, 182, 214, 215), (170, 169, 201, 202), (184, 183, 215, 216), (171, 170, 202, 203), (185, 184, 216, 217), (172, 171, 203, 204), (186, 185, 217, 218), (173, 172, 204, 205), (224, 225, 255, 254, 253, 252, 251, 250, 249, 248, 247, 246, 245, 244, 243, 242, 241, 240, 239, 238, 237, 236, 235, 234, 233, 232, 231, 230, 229, 228, 227, 226), (222, 221, 253, 254), (209, 208, 240, 241), (196, 195, 227, 228), (223, 222, 254, 255), (210, 209, 241, 242), (197, 196, 228, 229), (193, 223, 255, 225), (211, 210, 242, 243), (198, 197, 229, 230), (212, 211, 243, 244), (199, 198, 230, 231), (213, 212, 244, 245), (200, 199, 231, 232), (214, 213, 245, 246), (201, 200, 232, 233), (215, 214, 246, 247), (202, 201, 233, 234), (216, 215, 247, 248), (203, 202, 234, 235), (217, 216, 248, 249), (204, 203, 235, 236), (218, 217, 249, 250), (205, 204, 236, 237), (219, 218, 250, 251), (206, 205, 237, 238), (192, 193, 225, 224), (220, 219, 251, 252), (207, 206, 238, 239), (194, 192, 224, 226), (221, 220, 252, 253), (208, 207, 239, 240)])
me_c_rculo.polygons.foreach_set('material_index', [0, 2, 2, 2, 2, 2, 2, 2, 2, 2, 2, 2, 2, 2, 2, 2, 2, 2, 2, 2, 2, 2, 2, 2, 2, 2, 2, 2, 2, 2, 2, 2, 2, 2, 2, 2, 2, 2, 2, 2, 2, 2, 2, 2, 2, 2, 2, 2, 2, 2, 2, 2, 2, 2, 2, 2, 2, 2, 2, 2, 2, 2, 2, 2, 2, 2, 0, 2, 2, 2, 2, 2, 2, 2, 2, 0, 0, 0, 0, 0, 0, 0, 0, 0, 0, 0, 0, 0, 0, 0, 0, 0, 0, 0, 0, 0, 0, 0, 0, 0, 0, 0, 0, 0, 0, 0, 0, 0, 0, 0, 0, 0, 0, 0, 0, 0, 0, 0, 0, 0, 0, 0, 0, 0, 0, 0, 0, 0, 0, 0, 0, 0, 0, 0, 0, 0, 0, 0, 0, 0, 1, 0, 0, 0, 0, 0, 0, 0, 0, 0, 0, 0, 0, 0, 0, 0, 0, 0, 0, 0, 0, 0, 0, 0, 0, 0, 0, 0, 0, 0, 0, 0, 0, 1, 1, 1, 1, 1, 1, 1, 1, 1, 1, 1, 1, 1, 1, 1, 1, 1, 1, 1, 1, 1, 1, 1, 1, 1, 1, 1, 1, 1, 1, 1])
_uv = me_c_rculo.uv_layers.new(name='Mapa UV')
_uv.uv.foreach_set('vector', [0.0, 0.0, 0.0, 0.0, 0.0, 0.0, 0.0, 0.0, 0.0, 0.0, 0.0, 0.0, 0.0, 0.0, 0.0, 0.0, 0.0, 0.0, 0.0, 0.0, 0.0, 0.0, 0.0, 0.0, 0.0, 0.0, 0.0, 0.0, 0.0, 0.0, 0.0, 0.0, 0.0, 0.0, 0.0, 0.0, 0.0, 0.0, 0.0, 0.0, 0.0, 0.0, 0.0, 0.0, 0.0, 0.0, 0.0, 0.0, 0.0, 0.0, 0.0, 0.0, 0.0, 0.0, 0.0, 0.0, 0.0, 0.0, 0.0, 0.0, 0.0, 0.0, 0.0, 0.0, 0.0, 0.0, 0.0, 0.0, 0.0, 0.0, 0.0, 0.0, 0.0, 0.0, 0.0, 0.0, 0.0, 0.0, 0.0, 0.0, 0.0, 0.0, 0.0, 0.0, 0.0, 0.0, 0.0, 0.0, 0.0, 0.0, 0.0, 0.0, 0.0, 0.0, 0.0, 0.0, 0.0, 0.0, 0.0, 0.0, 0.0, 0.0, 0.0, 0.0, 0.0, 0.0, 0.0, 0.0, 0.0, 0.0, 0.0, 0.0, 0.0, 0.0, 0.0, 0.0, 0.0, 0.0, 0.0, 0.0, 0.0, 0.0, 0.0, 0.0, 0.0, 0.0, 0.0, 0.0, 0.0, 0.0, 0.0, 0.0, 0.0, 0.0, 0.0, 0.0, 0.0, 0.0, 0.0, 0.0, 0.0, 0.0, 0.0, 0.0, 0.0, 0.0, 0.0, 0.0, 0.0, 0.0, 0.0, 0.0, 0.0, 0.0, 0.0, 0.0, 0.0, 0.0, 0.0, 0.0, 0.0, 0.0, 0.0, 0.0, 0.0, 0.0, 0.0, 0.0, 0.0, 0.0, 0.0, 0.0, 0.0, 0.0, 0.0, 0.0, 0.0, 0.0, 0.0, 0.0, 0.0, 0.0, 0.0, 0.0, 0.0, 0.0, 0.0, 0.0, 0.0, 0.0, 0.0, 0.0, 0.0, 0.0, 0.0, 0.0, 0.0, 0.0, 0.0, 0.0, 0.0, 0.0, 0.0, 0.0, 0.0, 0.0, 0.0, 0.0, 0.0, 0.0, 0.0, 0.0, 0.0, 0.0, 0.0, 0.0, 0.0, 0.0, 0.0, 0.0, 0.0, 0.0, 0.0, 0.0, 0.0, 0.0, 0.0, 0.0, 0.0, 0.0, 0.0, 0.0, 0.0, 0.0, 0.0, 0.0, 0.0, 0.0, 0.0, 0.0, 0.0, 0.0, 0.0, 0.0, 0.0, 0.0, 0.0, 0.0, 0.0, 0.0, 0.0, 0.0, 0.0, 0.0, 0.0, 0.0, 0.0, 0.0, 0.0, 0.0, 0.0, 0.0, 0.0, 0.0, 0.0, 0.0, 0.0, 0.0, 0.0, 0.0, 0.0, 0.0, 0.0, 0.0, 0.0, 0.0, 0.0, 0.0, 0.0, 0.0, 0.0, 0.0, 0.0, 0.0, 0.0, 0.0, 0.0, 0.0, 0.0, 0.0, 0.0, 0.0, 0.0, 0.0, 0.0, 0.0, 0.0, 0.0, 0.0, 0.0, 0.0, 0.0, 0.0, 0.0, 0.0, 0.0, 0.0, 0.0, 0.0, 0.0, 0.0, 0.0, 0.0, 0.0, 0.0, 0.0, 0.0, 0.0, 0.0, 0.0, 0.0, 0.0, 0.0, 0.0, 0.0, 0.0, 0.0, 0.0, 0.0, 0.0, 0.0, 0.0, 0.0, 0.0, 0.0, 0.0, 0.0, 0.0, 0.0, 0.0, 0.0, 0.0, 0.0, 0.0, 0.0, 0.0, 0.0, 0.0, 0.0, 0.0, 0.0, 0.0, 0.0, 0.0, 0.0, 0.0, 0.0, 0.0, 0.0, 0.0, 0.0, 0.0, 0.0, 0.0, 0.0, 0.0, 0.0, 0.0, 0.0, 0.0, 0.0, 0.0, 0.0, 0.0, 0.0, 0.0, 0.0, 0.0, 0.0, 0.0, 0.0, 0.0, 0.0, 0.0, 0.0, 0.0, 0.0, 0.0, 0.0, 0.0, 0.0, 0.0, 0.0, 0.0, 0.0, 0.0, 0.0, 0.0, 0.0, 0.0, 0.0, 0.0, 0.0, 0.0, 0.0, 0.0, 0.0, 0.0, 0.0, 0.0, 0.0, 0.0, 0.0, 0.0, 0.0, 0.0, 0.0, 0.0, 0.0, 0.0, 0.0, 0.0, 0.0, 0.0, 0.0, 0.0, 0.0, 0.0, 0.0, 0.0, 0.0, 0.0, 0.0, 0.0, 0.0, 0.0, 0.0, 0.0, 0.0, 0.0, 0.0, 0.0, 0.0, 0.0, 0.0, 0.0, 0.0, 0.0, 0.0, 0.0, 0.0, 0.0, 0.0, 0.0, 0.0, 0.0, 0.0, 0.0, 0.0, 0.0, 0.0, 0.0, 0.0, 0.0, 0.0, 0.0, 0.0, 0.0, 0.0, 0.0, 0.0, 0.0, 0.0, 0.0, 0.0, 0.0, 0.0, 0.0, 0.0, 0.0, 0.0, 0.0, 0.0, 0.0, 0.0, 0.0, 0.0, 0.0, 0.0, 0.0, 0.0, 0.0, 0.0, 0.0, 0.0, 0.0, 0.0, 0.0, 0.0, 0.0, 0.0, 0.0, 0.0, 0.0, 0.0, 0.0, 0.0, 0.0, 0.0, 0.0, 0.0, 0.0, 0.0, 0.0, 0.0, 0.0, 0.0, 0.0, 0.0, 0.0, 0.0, 0.0, 0.0, 0.0, 0.0, 0.0, 0.0, 0.0, 0.0, 0.0, 0.0, 0.0, 0.0, 0.0, 0.0, 0.0, 0.0, 0.0, 0.0, 0.0, 0.0, 0.0, 0.0, 0.0, 0.0, 0.0, 0.0, 0.0, 0.0, 0.0, 0.0, 0.0, 0.0, 0.0, 0.0, 0.0, 0.0, 0.0, 0.0, 0.0, 0.0, 0.0, 0.0, 0.0, 0.0, 0.0, 0.0, 0.0, 0.0, 0.0, 0.0, 0.0, 0.0, 0.0, 0.0, 0.0, 0.0, 0.0, 0.0, 0.0, 0.0, 0.0, 0.0, 0.0, 0.0, 0.0, 0.0, 0.0, 0.0, 0.0, 0.0, 0.0, 0.0, 0.0, 0.0, 0.0, 0.0, 0.0, 0.0, 0.0, 0.0, 0.0, 0.0, 0.0, 0.0, 0.0, 0.0, 0.0, 0.0, 0.0, 0.0, 0.0, 0.0, 0.0, 0.0, 0.0, 0.0, 0.0, 0.0, 0.0, 0.0, 0.0, 0.0, 0.0, 0.0, 0.0, 0.0, 0.0, 0.0, 0.0, 0.0, 0.0, 0.0, 0.0, 0.0, 0.0, 0.0, 0.0, 0.0, 0.0, 0.0, 0.0, 0.0, 0.0, 0.0, 0.0, 0.0, 0.0, 0.0, 0.0, 0.0, 0.0, 0.0, 0.0, 0.0, 0.0, 0.0, 0.0, 0.0, 0.0, 0.0, 0.0, 0.0, 0.0, 0.0, 0.0, 0.0, 0.0, 0.0, 0.0, 0.0, 0.0, 0.0, 0.0, 0.0, 0.0, 0.0, 0.0, 0.0, 0.0, 0.0, 0.0, 0.0, 0.0, 0.0, 0.0, 0.0, 0.0, 0.0, 0.0, 0.0, 0.0, 0.0, 0.0, 0.0, 0.0, 0.0, 0.0, 0.0, 0.0, 0.0, 0.0, 0.0, 0.0, 0.0, 0.0, 0.0, 0.0, 0.0, 0.0, 0.0, 0.0, 0.0, 0.0, 0.0, 0.0, 0.0, 0.0, 0.0, 0.0, 0.0, 0.0, 0.0, 0.0, 0.0, 0.0, 0.0, 0.0, 0.0, 0.0, 0.0, 0.0, 0.0, 0.0, 0.0, 0.0, 0.0, 0.0, 0.0, 0.0, 0.0, 0.0, 0.0, 0.0, 0.0, 0.0, 0.0, 0.0, 0.0, 0.0, 0.0, 0.0, 0.0, 0.0, 0.0, 0.0, 0.0, 0.0, 0.0, 0.0, 0.0, 0.0, 0.0, 0.0, 0.0, 0.0, 0.0, 0.0, 0.0, 0.0, 0.0, 0.0, 0.0, 0.0, 0.0, 0.0, 0.0, 0.0, 0.0, 0.0, 0.0, 0.0, 0.0, 0.0, 0.0, 0.0, 0.0, 0.0, 0.0, 0.0, 0.0, 0.0, 0.0, 0.0, 0.0, 0.0, 0.0, 0.0, 0.0, 0.0, 0.0, 0.0, 0.0, 0.0, 0.0, 0.0, 0.0, 0.0, 0.0, 0.0, 0.0, 0.0, 0.0, 0.0, 0.0, 0.0, 0.0, 0.0, 0.0, 0.0, 0.0, 0.0, 0.0, 0.0, 0.0, 0.0, 0.0, 0.0, 0.0, 0.0, 0.0, 0.0, 0.0, 0.0, 0.0, 0.0, 0.0, 0.0, 0.0, 0.0, 0.0, 0.0, 0.0, 0.0, 0.0, 0.0, 0.0, 0.0, 0.0, 0.0, 0.0, 0.0, 0.0, 0.0, 0.0, 0.0, 0.0, 0.0, 0.0, 0.0, 0.0, 0.0, 0.0, 0.0, 0.0, 0.0, 0.0, 0.0, 0.0, 0.0, 0.0, 0.0, 0.0, 0.0, 0.0, 0.0, 0.0, 0.0, 0.0, 0.0, 0.0, 0.0, 0.0, 0.0, 0.0, 0.0, 0.0, 0.0, 0.0, 0.0, 0.0, 0.0, 0.0, 0.0, 0.0, 0.0, 0.0, 0.0, 0.0, 0.0, 0.0, 0.0, 0.0, 0.0, 0.0, 0.0, 0.0, 0.0, 0.0, 0.0, 0.0, 0.0, 0.0, 0.0, 0.0, 0.0, 0.0, 0.0, 0.0, 0.0, 0.0, 0.0, 0.0, 0.0, 0.0, 0.0, 0.0, 0.0, 0.0, 0.0, 0.0, 0.0, 0.0, 0.0, 0.0, 0.0, 0.0, 0.0, 0.0, 0.0, 0.0, 0.0, 0.0, 0.0, 0.0, 0.0, 0.0, 0.0, 0.0, 0.0, 0.0, 0.0, 0.0, 0.0, 0.0, 0.0, 0.0, 0.0, 0.0, 0.0, 0.0, 0.0, 0.0, 0.0, 0.0, 0.0, 0.0, 0.0, 0.0, 0.0, 0.0, 0.0, 0.0, 0.0, 0.0, 0.0, 0.0, 0.0, 0.0, 0.0, 0.0, 0.0, 0.0, 0.0, 0.0, 0.0, 0.0, 0.0, 0.0, 0.0, 0.0, 0.0, 0.0, 0.0, 0.0, 0.0, 0.0, 0.0, 0.0, 0.0, 0.0, 0.0, 0.0, 0.0, 0.0, 0.0, 0.0, 0.0, 0.0, 0.0, 0.0, 0.0, 0.0, 0.0, 0.0, 0.0, 0.0, 0.0, 0.0, 0.0, 0.0, 0.0, 0.0, 0.0, 0.0, 0.0, 0.0, 0.0, 0.0, 0.0, 0.0, 0.0, 0.0, 0.0, 0.0, 0.0, 0.0, 0.0, 0.0, 0.0, 0.0, 0.0, 0.0, 0.0, 0.0, 0.0, 0.0, 0.0, 0.0, 0.0, 0.0, 0.0, 0.0, 0.0, 0.0, 0.0, 0.0, 0.0, 0.0, 0.0, 0.0, 0.0, 0.0, 0.0, 0.0, 0.0, 0.0, 0.0, 0.0, 0.0, 0.0, 0.0, 0.0, 0.0, 0.0, 0.0, 0.0, 0.0, 0.0, 0.0, 0.0, 0.0, 0.0, 0.0, 0.0, 0.0, 0.0, 0.0, 0.0, 0.0, 0.0, 0.0, 0.0, 0.0, 0.0, 0.0, 0.0, 0.0, 0.0, 0.0, 0.0, 0.0, 0.0, 0.0, 0.0, 0.0, 0.0, 0.0, 0.0, 0.0, 0.0, 0.0, 0.0, 0.0, 0.0, 0.0, 0.0, 0.0, 0.0, 0.0, 0.0, 0.0, 0.0, 0.0, 0.0, 0.0, 0.0, 0.0, 0.0, 0.0, 0.0, 0.0, 0.0, 0.0, 0.0, 0.0, 0.0, 0.0, 0.0, 0.0, 0.0, 0.0, 0.0, 0.0, 0.0, 0.0, 0.0, 0.0, 0.0, 0.0, 0.0, 0.0, 0.0, 0.0, 0.0, 0.0, 0.0, 0.0, 0.0, 0.0, 0.0, 0.0, 0.0, 0.0, 0.0, 0.0, 0.0, 0.0, 0.0, 0.0, 0.0, 0.0, 0.0, 0.0, 0.0, 0.0, 0.0, 0.0, 0.0, 0.0, 0.0, 0.0, 0.0, 0.0, 0.0, 0.0, 0.0, 0.0, 0.0, 0.0, 0.0, 0.0, 0.0, 0.0, 0.0, 0.0, 0.0, 0.0, 0.0, 0.0, 0.0, 0.0, 0.0, 0.0, 0.0, 0.0, 0.0, 0.0, 0.0, 0.0, 0.0, 0.0, 0.0, 0.0, 0.0, 0.0, 0.0, 0.0, 0.0, 0.0, 0.0, 0.0, 0.0, 0.0, 0.0, 0.0, 0.0, 0.0, 0.0, 0.0, 0.0, 0.0, 0.0, 0.0, 0.0, 0.0, 0.0, 0.0, 0.0, 0.0, 0.0, 0.0, 0.0, 0.0, 0.0, 0.0, 0.0, 0.0, 0.0, 0.0, 0.0, 0.0, 0.0, 0.0, 0.0, 0.0, 0.0, 0.0, 0.0, 0.0, 0.0, 0.0, 0.0, 0.0, 0.0, 0.0, 0.0, 0.0, 0.0, 0.0, 0.0, 0.0, 0.0, 0.0, 0.0, 0.0, 0.0, 0.0, 0.0, 0.0, 0.0, 0.0, 0.0, 0.0, 0.0, 0.0, 0.0, 0.0, 0.0, 0.0, 0.0, 0.0, 0.0, 0.0, 0.0, 0.0, 0.0, 0.0, 0.0, 0.0, 0.0, 0.0, 0.0, 0.0, 0.0, 0.0, 0.0, 0.0, 0.0, 0.0, 0.0, 0.0, 0.0, 0.0, 0.0, 0.0, 0.0, 0.0, 0.0, 0.0, 0.0, 0.0, 0.0, 0.0, 0.0, 0.0, 0.0, 0.0, 0.0, 0.0, 0.0, 0.0, 0.0, 0.0, 0.0, 0.0, 0.0, 0.0, 0.0, 0.0, 0.0, 0.0, 0.0, 0.0, 0.0, 0.0, 0.0, 0.0, 0.0, 0.0, 0.0, 0.0, 0.0, 0.0, 0.0, 0.0, 0.0, 0.0, 0.0, 0.0, 0.0, 0.0, 0.0, 0.0, 0.0, 0.0, 0.0, 0.0, 0.0, 0.0, 0.0, 0.0, 0.0, 0.0, 0.0, 0.0, 0.0, 0.0, 0.0, 0.0, 0.0, 0.0, 0.0, 0.0, 0.0, 0.0, 0.0, 0.0, 0.0, 0.0, 0.0, 0.0, 0.0, 0.0, 0.0, 0.0, 0.0, 0.0, 0.0, 0.0, 0.0, 0.0, 0.0, 0.0, 0.0, 0.0, 0.0, 0.0, 0.0, 0.0, 0.0, 0.0, 0.0, 0.0, 0.0, 0.0, 0.0, 0.0, 0.0, 0.0, 0.0, 0.0, 0.0, 0.0, 0.0, 0.0, 0.0, 0.0, 0.0, 0.0, 0.0, 0.0, 0.0, 0.0, 0.0, 0.0, 0.0, 0.0, 0.0, 0.0, 0.0, 0.0, 0.0, 0.0, 0.0, 0.0, 0.0, 0.0, 0.0, 0.0, 0.0, 0.0, 0.0, 0.0, 0.0, 0.0, 0.0, 0.0, 0.0, 0.0, 0.0, 0.0, 0.0, 0.0, 0.0, 0.0, 0.0, 0.0, 0.0, 0.0, 0.0, 0.0, 0.0, 0.0, 0.0, 0.0, 0.0, 0.0, 0.0, 0.0, 0.0, 0.0, 0.0, 0.0, 0.0, 0.0, 0.0, 0.0, 0.0, 0.0, 0.0, 0.0, 0.0, 0.0, 0.0, 0.0, 0.0, 0.0, 0.0, 0.0, 0.0, 0.0, 0.0, 0.0, 0.0, 0.0, 0.0, 0.0, 0.0, 0.0, 0.0, 0.0, 0.0, 0.0, 0.0, 0.0, 0.0, 0.0, 0.0, 0.0, 0.0, 0.0, 0.0, 0.0, 0.0, 0.0, 0.0, 0.0, 0.0, 0.0, 0.0, 0.0, 0.0, 0.0, 0.0, 0.0, 0.0, 0.0, 0.0, 0.0, 0.0, 0.0, 0.0, 0.0, 0.0, 0.0, 0.0, 0.0, 0.0, 0.0, 0.0, 0.0, 0.0, 0.0, 0.0, 0.0, 0.0, 0.0, 0.0, 0.0, 0.0, 0.0, 0.0, 0.0, 0.0, 0.0, 0.0, 0.0, 0.0, 0.0, 0.0, 0.0, 0.0, 0.0, 0.0, 0.0, 0.0, 0.0, 0.0, 0.0, 0.0, 0.0, 0.0, 0.0, 0.0, 0.0, 0.0, 0.0, 0.0, 0.0, 0.0, 0.0, 0.0, 0.0, 0.0, 0.0, 0.0, 0.0, 0.0, 0.0, 0.0, 0.0, 0.0, 0.0, 0.0, 0.0, 0.0, 0.0, 0.0, 0.0, 0.0, 0.0, 0.0, 0.0, 0.0, 0.0, 0.0, 0.0, 0.0, 0.0, 0.0, 0.0, 0.0, 0.0, 0.0, 0.0, 0.0, 0.0, 0.0, 0.0, 0.0, 0.0, 0.0, 0.0, 0.0, 0.0, 0.0, 0.0, 0.0, 0.0, 0.0, 0.0, 0.0, 0.0, 0.0, 0.0, 0.0, 0.0, 0.0, 0.0, 0.0, 0.0, 0.0, 0.0, 0.0, 0.0, 0.0, 0.0, 0.0, 0.0, 0.0, 0.0, 0.0, 0.0, 0.0, 0.0, 0.0, 0.0, 0.0, 0.0, 0.0, 0.0, 0.0, 0.0, 0.0, 0.0, 0.0, 0.0, 0.0, 0.0, 0.0, 0.0, 0.0, 0.0, 0.0, 0.0, 0.0, 0.0, 0.0, 0.0, 0.0, 0.0, 0.0, 0.0, 0.0, 0.0, 0.0, 0.0, 0.0, 0.0, 0.0, 0.0, 0.0, 0.0, 0.0, 0.0, 0.0, 0.0, 0.0, 0.0, 0.0, 0.0, 0.0, 0.0, 0.0, 0.0, 0.0, 0.0, 0.0, 0.0, 0.0, 0.0, 0.0, 0.0, 0.0, 0.0, 0.0, 0.0])
me_c_rculo.materials.append(mat_materiais_001)
me_c_rculo.materials.append(mat_materiais_002)
me_c_rculo.materials.append(mat_materiais)
me_c_rculo.use_remesh_fix_poles = True
me_c_rculo.use_remesh_preserve_attributes = False
me_c_rculo.update()

# ---- objects
ob_cubo_001 = bpy.data.objects.new('Cubo.001', me_cubo_001)
ob_c_rculo = bpy.data.objects.new('Círculo', me_c_rculo)

# ---- transforms, parenting, visibility, modifiers, constraints
ob_cubo_001.location = (6.74, -1.545, 6.337)
ob_cubo_001.scale = (0.8269, 0.8269, 13.07)
ob_c_rculo.location = (2.713, 5.074, 21.49)
ob_c_rculo.scale = (6.679, 6.679, 6.679)

# ---- collection membership
col_collection.objects.link(ob_cubo_001)
col_collection.objects.link(ob_c_rculo)

# ---- scene / render settings (as saved in the file)
scene.frame_start = 1; scene.frame_end = 250; scene.frame_set(1)
scene.render.engine = 'BLENDER_EEVEE_NEXT'
scene.cycles.sampling_pattern = 'TABULATED_SOBOL'
scene.cycles.use_light_tree = False
scene.view_settings.view_transform = 'Filmic'
bpy.context.view_layer.update()

# ---- added for rendering (the .blend has no active camera and no usable light): camera, sun
cam_auto = bpy.data.cameras.new('AutoCamera')
cam_auto.lens = 50.0
cam_auto.sensor_width = 36.0
cam_auto.clip_end = 1000.0
ob_auto_camera = bpy.data.objects.new('AutoCamera', cam_auto)
scene.collection.objects.link(ob_auto_camera)
ob_auto_camera.location = (51.4449, -53.4041, 56.3267)
ob_auto_camera.rotation_euler = (1.09748, -7.21219e-08, 0.694738)
scene.camera = ob_auto_camera
light_auto_sun = bpy.data.lights.new('AutoSun', 'SUN')
light_auto_sun.energy = 3.0
light_auto_sun.angle = 0.0523599
ob_auto_sun = bpy.data.objects.new('AutoSun', light_auto_sun)
scene.collection.objects.link(ob_auto_sun)
ob_auto_sun.rotation_euler = (0.872665, 0.174533, 0.523599)
bpy.context.view_layer.update()

